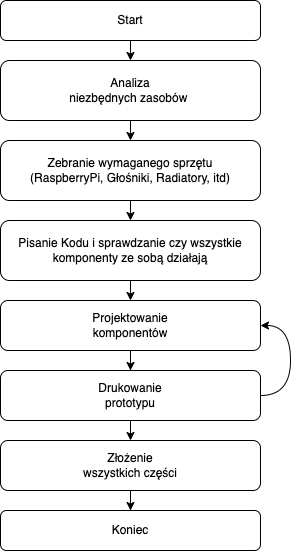

The diagram above was exported from draw.io. Its source (the exported page's mxGraphModel, read from the mxfile embedded in the PNG):
<mxGraphModel dx="3080" dy="769" grid="1" gridSize="10" guides="1" tooltips="1" connect="1" arrows="1" fold="1" page="1" pageScale="1" pageWidth="827" pageHeight="1169" math="0" shadow="0">
  <root>
    <mxCell id="0" />
    <mxCell id="1" parent="0" />
    <mxCell id="LDCLjHks3Xsl233F4-5s-13" value="" style="edgeStyle=orthogonalEdgeStyle;curved=1;orthogonalLoop=1;jettySize=auto;html=1;" edge="1" parent="1" source="m_xY6GfQMCtPClVM8miJ-1" target="LDCLjHks3Xsl233F4-5s-12">
      <mxGeometry relative="1" as="geometry" />
    </mxCell>
    <mxCell id="m_xY6GfQMCtPClVM8miJ-1" value="Start" style="rounded=1;whiteSpace=wrap;html=1;" parent="1" vertex="1">
      <mxGeometry x="-1480" y="40" width="260" height="40" as="geometry" />
    </mxCell>
    <mxCell id="m_xY6GfQMCtPClVM8miJ-16" style="edgeStyle=orthogonalEdgeStyle;rounded=0;orthogonalLoop=1;jettySize=auto;html=1;exitX=0.5;exitY=1;exitDx=0;exitDy=0;entryX=0.5;entryY=0;entryDx=0;entryDy=0;" parent="1" source="m_xY6GfQMCtPClVM8miJ-2" target="m_xY6GfQMCtPClVM8miJ-12" edge="1">
      <mxGeometry relative="1" as="geometry" />
    </mxCell>
    <mxCell id="m_xY6GfQMCtPClVM8miJ-2" value="Zebranie wymaganego sprzętu&lt;br&gt;(RaspberryPi, Głośniki, Radiatory, itd)" style="rounded=1;whiteSpace=wrap;html=1;" parent="1" vertex="1">
      <mxGeometry x="-1480" y="180" width="260" height="60" as="geometry" />
    </mxCell>
    <mxCell id="LDCLjHks3Xsl233F4-5s-6" value="" style="edgeStyle=orthogonalEdgeStyle;rounded=0;orthogonalLoop=1;jettySize=auto;html=1;" edge="1" parent="1" source="m_xY6GfQMCtPClVM8miJ-10" target="LDCLjHks3Xsl233F4-5s-5">
      <mxGeometry relative="1" as="geometry" />
    </mxCell>
    <mxCell id="m_xY6GfQMCtPClVM8miJ-10" value="Projektowanie&lt;br&gt;komponentów" style="whiteSpace=wrap;html=1;rounded=1;" parent="1" vertex="1">
      <mxGeometry x="-1480" y="340" width="260" height="50" as="geometry" />
    </mxCell>
    <mxCell id="m_xY6GfQMCtPClVM8miJ-18" style="edgeStyle=orthogonalEdgeStyle;rounded=0;orthogonalLoop=1;jettySize=auto;html=1;exitX=0.5;exitY=1;exitDx=0;exitDy=0;entryX=0.5;entryY=0;entryDx=0;entryDy=0;" parent="1" source="m_xY6GfQMCtPClVM8miJ-12" target="m_xY6GfQMCtPClVM8miJ-10" edge="1">
      <mxGeometry relative="1" as="geometry" />
    </mxCell>
    <mxCell id="m_xY6GfQMCtPClVM8miJ-12" value="Pisanie Kodu i sprawdzanie czy wszystkie komponenty ze&amp;nbsp;sobą działają" style="whiteSpace=wrap;html=1;rounded=1;" parent="1" vertex="1">
      <mxGeometry x="-1480" y="260" width="260" height="60" as="geometry" />
    </mxCell>
    <mxCell id="m_xY6GfQMCtPClVM8miJ-22" value="" style="edgeStyle=orthogonalEdgeStyle;rounded=0;orthogonalLoop=1;jettySize=auto;html=1;entryX=0.5;entryY=0;entryDx=0;entryDy=0;" parent="1" source="m_xY6GfQMCtPClVM8miJ-19" target="m_xY6GfQMCtPClVM8miJ-26" edge="1">
      <mxGeometry relative="1" as="geometry">
        <mxPoint x="-1350" y="630" as="targetPoint" />
      </mxGeometry>
    </mxCell>
    <mxCell id="m_xY6GfQMCtPClVM8miJ-19" value="Złożenie&lt;br&gt;wszystkich części" style="rounded=1;whiteSpace=wrap;html=1;" parent="1" vertex="1">
      <mxGeometry x="-1480" y="480" width="260" height="50" as="geometry" />
    </mxCell>
    <mxCell id="m_xY6GfQMCtPClVM8miJ-26" value="Koniec" style="rounded=1;whiteSpace=wrap;html=1;" parent="1" vertex="1">
      <mxGeometry x="-1480" y="550" width="260" height="40" as="geometry" />
    </mxCell>
    <mxCell id="LDCLjHks3Xsl233F4-5s-7" style="edgeStyle=orthogonalEdgeStyle;orthogonalLoop=1;jettySize=auto;html=1;entryX=1;entryY=0.5;entryDx=0;entryDy=0;exitX=1;exitY=0.5;exitDx=0;exitDy=0;curved=1;" edge="1" parent="1" source="LDCLjHks3Xsl233F4-5s-5" target="m_xY6GfQMCtPClVM8miJ-10">
      <mxGeometry relative="1" as="geometry">
        <Array as="points">
          <mxPoint x="-1190" y="435" />
          <mxPoint x="-1190" y="365" />
        </Array>
      </mxGeometry>
    </mxCell>
    <mxCell id="LDCLjHks3Xsl233F4-5s-11" style="edgeStyle=orthogonalEdgeStyle;curved=1;orthogonalLoop=1;jettySize=auto;html=1;exitX=0.5;exitY=1;exitDx=0;exitDy=0;entryX=0.5;entryY=0;entryDx=0;entryDy=0;" edge="1" parent="1" source="LDCLjHks3Xsl233F4-5s-5" target="m_xY6GfQMCtPClVM8miJ-19">
      <mxGeometry relative="1" as="geometry" />
    </mxCell>
    <mxCell id="LDCLjHks3Xsl233F4-5s-5" value="&lt;span style=&quot;&quot;&gt;Drukowanie&lt;br&gt;prototypu&lt;br&gt;&lt;/span&gt;" style="whiteSpace=wrap;html=1;rounded=1;" vertex="1" parent="1">
      <mxGeometry x="-1480" y="410" width="260" height="50" as="geometry" />
    </mxCell>
    <mxCell id="LDCLjHks3Xsl233F4-5s-14" style="edgeStyle=orthogonalEdgeStyle;curved=1;orthogonalLoop=1;jettySize=auto;html=1;entryX=0.5;entryY=0;entryDx=0;entryDy=0;" edge="1" parent="1" source="LDCLjHks3Xsl233F4-5s-12" target="m_xY6GfQMCtPClVM8miJ-2">
      <mxGeometry relative="1" as="geometry" />
    </mxCell>
    <mxCell id="LDCLjHks3Xsl233F4-5s-12" value="Analiza&lt;br&gt;niezbędnych zasobów&amp;nbsp;" style="rounded=1;whiteSpace=wrap;html=1;" vertex="1" parent="1">
      <mxGeometry x="-1480" y="100" width="260" height="60" as="geometry" />
    </mxCell>
  </root>
</mxGraphModel>